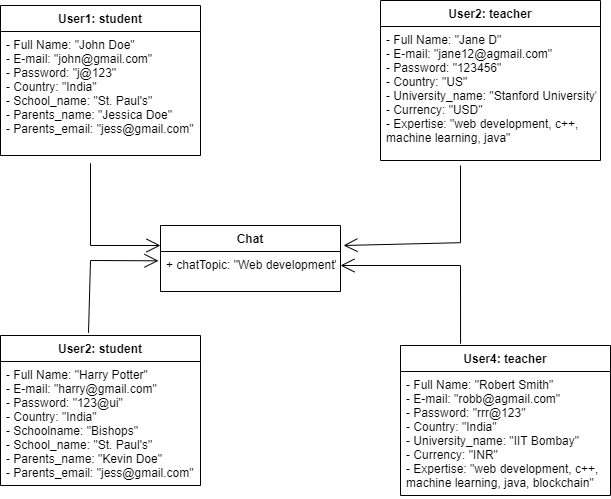

The diagram above was exported from draw.io. Its source (the exported page's mxGraphModel, read from the mxfile embedded in the PNG):
<mxGraphModel dx="782" dy="460" grid="1" gridSize="10" guides="1" tooltips="1" connect="1" arrows="1" fold="1" page="1" pageScale="1" pageWidth="850" pageHeight="1100" math="0" shadow="0">
  <root>
    <mxCell id="0" />
    <mxCell id="1" parent="0" />
    <mxCell id="L0jr7gmYSEIYGeEgd4WK-13" value="User1: student" style="swimlane;fontStyle=1;align=center;verticalAlign=top;childLayout=stackLayout;horizontal=1;startSize=26;horizontalStack=0;resizeParent=1;resizeParentMax=0;resizeLast=0;collapsible=1;marginBottom=0;" parent="1" vertex="1">
      <mxGeometry x="180" y="80" width="200" height="150" as="geometry" />
    </mxCell>
    <mxCell id="L0jr7gmYSEIYGeEgd4WK-14" value="- Full Name: &quot;John Doe&quot;&#10;- E-mail: &quot;john@gmail.com&quot;&#10;- Password: &quot;j@123&quot;&#10;- Country: &quot;India&quot;&#10;- School_name: &quot;St. Paul's&quot;&#10;- Parents_name: &quot;Jessica Doe&quot;&#10;- Parents_email: &quot;jess@gmail.com&quot;" style="text;strokeColor=none;fillColor=none;align=left;verticalAlign=top;spacingLeft=4;spacingRight=4;overflow=hidden;rotatable=0;points=[[0,0.5],[1,0.5]];portConstraint=eastwest;" parent="L0jr7gmYSEIYGeEgd4WK-13" vertex="1">
      <mxGeometry y="26" width="200" height="124" as="geometry" />
    </mxCell>
    <mxCell id="L0jr7gmYSEIYGeEgd4WK-21" value="User2: teacher" style="swimlane;fontStyle=1;align=center;verticalAlign=top;childLayout=stackLayout;horizontal=1;startSize=26;horizontalStack=0;resizeParent=1;resizeParentMax=0;resizeLast=0;collapsible=1;marginBottom=0;" parent="1" vertex="1">
      <mxGeometry x="560" y="75" width="220" height="160" as="geometry" />
    </mxCell>
    <mxCell id="L0jr7gmYSEIYGeEgd4WK-22" value="- Full Name: &quot;Jane D&quot;&#10;- E-mail: &quot;jane12@agmail.com&quot;&#10;- Password: &quot;123456&quot;&#10;- Country: &quot;US&quot;&#10;- University_name: &quot;Stanford University&quot;&#10;- Currency: &quot;USD&quot;&#10;- Expertise: &quot;web development, c++,&#10;machine learning, java&quot;" style="text;strokeColor=none;fillColor=none;align=left;verticalAlign=top;spacingLeft=4;spacingRight=4;overflow=hidden;rotatable=0;points=[[0,0.5],[1,0.5]];portConstraint=eastwest;" parent="L0jr7gmYSEIYGeEgd4WK-21" vertex="1">
      <mxGeometry y="26" width="220" height="134" as="geometry" />
    </mxCell>
    <mxCell id="L0jr7gmYSEIYGeEgd4WK-23" value="User2: student" style="swimlane;fontStyle=1;align=center;verticalAlign=top;childLayout=stackLayout;horizontal=1;startSize=26;horizontalStack=0;resizeParent=1;resizeParentMax=0;resizeLast=0;collapsible=1;marginBottom=0;" parent="1" vertex="1">
      <mxGeometry x="180" y="410" width="200" height="150" as="geometry" />
    </mxCell>
    <mxCell id="L0jr7gmYSEIYGeEgd4WK-24" value="- Full Name: &quot;Harry Potter&quot;&#10;- E-mail: &quot;harry@gmail.com&quot;&#10;- Password: &quot;123@ui&quot;&#10;- Country: &quot;India&quot;&#10;- Schoolname: &quot;Bishops&quot;&#10;- School_name: &quot;St. Paul's&quot;&#10;- Parents_name: &quot;Kevin Doe&quot;&#10;- Parents_email: &quot;jess@gmail.com&quot;" style="text;strokeColor=none;fillColor=none;align=left;verticalAlign=top;spacingLeft=4;spacingRight=4;overflow=hidden;rotatable=0;points=[[0,0.5],[1,0.5]];portConstraint=eastwest;" parent="L0jr7gmYSEIYGeEgd4WK-23" vertex="1">
      <mxGeometry y="26" width="200" height="124" as="geometry" />
    </mxCell>
    <mxCell id="L0jr7gmYSEIYGeEgd4WK-25" value="User4: teacher" style="swimlane;fontStyle=1;align=center;verticalAlign=top;childLayout=stackLayout;horizontal=1;startSize=26;horizontalStack=0;resizeParent=1;resizeParentMax=0;resizeLast=0;collapsible=1;marginBottom=0;" parent="1" vertex="1">
      <mxGeometry x="580" y="420" width="210" height="150" as="geometry" />
    </mxCell>
    <mxCell id="L0jr7gmYSEIYGeEgd4WK-26" value="- Full Name: &quot;Robert Smith&quot;&#10;- E-mail: &quot;robb@agmail.com&quot;&#10;- Password: &quot;rrr@123&quot;&#10;- Country: &quot;India&quot;&#10;- University_name: &quot;IIT Bombay&quot;&#10;- Currency: &quot;INR&quot;&#10;- Expertise: &quot;web development, c++,&#10;machine learning, java, blockchain&quot;" style="text;strokeColor=none;fillColor=none;align=left;verticalAlign=top;spacingLeft=4;spacingRight=4;overflow=hidden;rotatable=0;points=[[0,0.5],[1,0.5]];portConstraint=eastwest;" parent="L0jr7gmYSEIYGeEgd4WK-25" vertex="1">
      <mxGeometry y="26" width="210" height="124" as="geometry" />
    </mxCell>
    <mxCell id="L0jr7gmYSEIYGeEgd4WK-27" value="Chat" style="swimlane;fontStyle=1;align=center;verticalAlign=top;childLayout=stackLayout;horizontal=1;startSize=26;horizontalStack=0;resizeParent=1;resizeParentMax=0;resizeLast=0;collapsible=1;marginBottom=0;" parent="1" vertex="1">
      <mxGeometry x="340" y="300" width="180" height="66" as="geometry" />
    </mxCell>
    <mxCell id="L0jr7gmYSEIYGeEgd4WK-28" value="+ chatTopic: &quot;Web development&quot;" style="text;strokeColor=none;fillColor=none;align=left;verticalAlign=top;spacingLeft=4;spacingRight=4;overflow=hidden;rotatable=0;points=[[0,0.5],[1,0.5]];portConstraint=eastwest;" parent="L0jr7gmYSEIYGeEgd4WK-27" vertex="1">
      <mxGeometry y="26" width="180" height="40" as="geometry" />
    </mxCell>
    <mxCell id="L0jr7gmYSEIYGeEgd4WK-31" value="" style="endArrow=open;endFill=1;endSize=12;html=1;rounded=0;exitX=0.45;exitY=1.063;exitDx=0;exitDy=0;exitPerimeter=0;" parent="1" source="L0jr7gmYSEIYGeEgd4WK-14" edge="1">
      <mxGeometry width="160" relative="1" as="geometry">
        <mxPoint x="140" y="280" as="sourcePoint" />
        <mxPoint x="340" y="320" as="targetPoint" />
        <Array as="points">
          <mxPoint x="270" y="320" />
        </Array>
      </mxGeometry>
    </mxCell>
    <mxCell id="L0jr7gmYSEIYGeEgd4WK-32" value="" style="endArrow=open;endFill=1;endSize=12;html=1;rounded=0;entryX=-0.011;entryY=0.233;entryDx=0;entryDy=0;entryPerimeter=0;exitX=0.44;exitY=-0.018;exitDx=0;exitDy=0;exitPerimeter=0;" parent="1" source="L0jr7gmYSEIYGeEgd4WK-23" target="L0jr7gmYSEIYGeEgd4WK-28" edge="1">
      <mxGeometry width="160" relative="1" as="geometry">
        <mxPoint x="280" y="247.812" as="sourcePoint" />
        <mxPoint x="340" y="330" as="targetPoint" />
        <Array as="points">
          <mxPoint x="270" y="335" />
        </Array>
      </mxGeometry>
    </mxCell>
    <mxCell id="L0jr7gmYSEIYGeEgd4WK-33" value="" style="endArrow=open;endFill=1;endSize=12;html=1;rounded=0;" parent="1" edge="1">
      <mxGeometry width="160" relative="1" as="geometry">
        <mxPoint x="640" y="240" as="sourcePoint" />
        <mxPoint x="523" y="320" as="targetPoint" />
        <Array as="points">
          <mxPoint x="640" y="317.19" />
        </Array>
      </mxGeometry>
    </mxCell>
    <mxCell id="L0jr7gmYSEIYGeEgd4WK-34" value="" style="endArrow=open;endFill=1;endSize=12;html=1;rounded=0;exitX=0.286;exitY=-0.012;exitDx=0;exitDy=0;exitPerimeter=0;" parent="1" source="L0jr7gmYSEIYGeEgd4WK-25" edge="1">
      <mxGeometry width="160" relative="1" as="geometry">
        <mxPoint x="650" y="410" as="sourcePoint" />
        <mxPoint x="520" y="340" as="targetPoint" />
        <Array as="points">
          <mxPoint x="640" y="340" />
        </Array>
      </mxGeometry>
    </mxCell>
  </root>
</mxGraphModel>